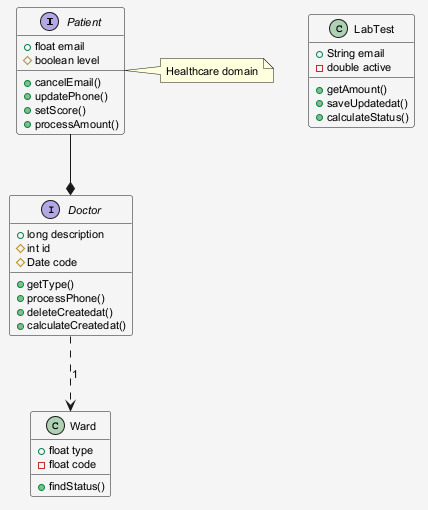

The diagram above was rendered by PlantUML. Its source (embedded in the PNG):
@startuml
skinparam shadowing false
skinparam backgroundColor #F5F5F5
skinparam defaultFontSize 11
interface Patient {
  +float email
  #boolean level
  +cancelEmail()
  +updatePhone()
  +setScore()
  +processAmount()
}
interface Doctor {
  +long description
  #int id
  #Date code
  +getType()
  +processPhone()
  +deleteCreatedat()
  +calculateCreatedat()
}
class Ward {
  +float type
  -float code
  +findStatus()
}
class LabTest {
  +String email
  -double active
  +getAmount()
  +saveUpdatedat()
  +calculateStatus()
}
Patient --* Doctor
Doctor ..> Ward : "1"
note right of Patient : Healthcare domain
@enduml